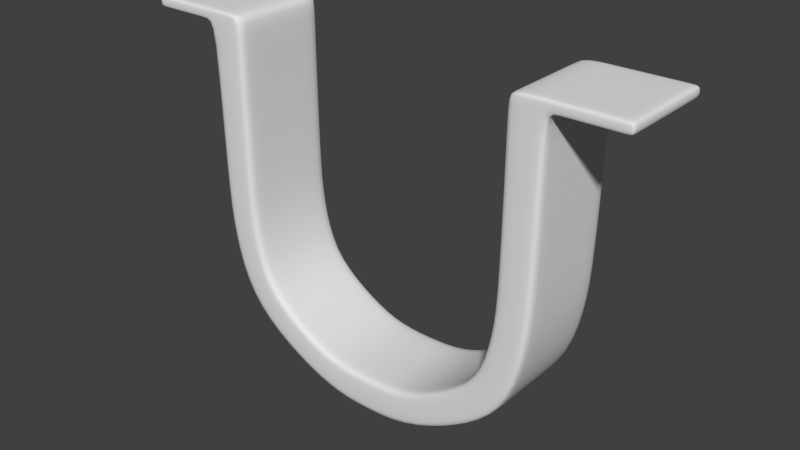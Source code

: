# Source: Clamp.blend  (saved by Blender 2.79.0; exported with 4.5.12 LTS)
import bpy
from mathutils import Matrix  # noqa: F401  (used for matrix-valued properties, if any)

bpy.ops.wm.read_factory_settings(use_empty=True)
scene = bpy.context.scene
scene.name = 'Scene'

# ---- collections
col_collection_1 = bpy.data.collections.new('Collection 1'); scene.collection.children.link(col_collection_1)

# ---- materials (node trees are filled in below, after node groups)
mat_bolts = bpy.data.materials.new('Bolts')
mat_bolts.alpha_threshold = 0.0
mat_bolts.use_transparent_shadow = False
mat_bolts.diffuse_color = (0.2079, 0.1265, 0.03557, 1.0)
mat_bolts.roughness = 0.5

# ---- material node trees

# ---- world
world_world = bpy.data.worlds.new('World'); scene.world = world_world
world_world.color = (0.05088, 0.05088, 0.05088)
world_world.use_sun_shadow = False
world_world.sun_shadow_jitter_overblur = 0.0
world_world.cycles.sampling_method = 'MANUAL'

# ---- meshes
me_plane = bpy.data.meshes.new('Plane')
me_plane.from_pydata([(-2.775, -0.5597, 0.0), (-1.982, -0.5597, 0.0), (-2.775, 0.5597, 0.0), (-1.982, 0.5597, 0.0), (-2.775, -0.5597, 0.1253), (-1.982, -0.5597, 0.1253), (-2.775, 0.5597, 0.1253), (-1.982, 0.5597, 0.1253), (-1.585, -0.5597, 0.0), (-1.585, 0.5597, 0.0), (-1.585, -0.5597, 0.1253), (-1.585, 0.5597, 0.1253), (-1.917, -0.5597, -2.381), (-1.917, 0.5597, -2.381), (-1.543, -0.5597, -2.251), (-1.543, 0.5597, -2.251), (-1.718, -0.5597, -3.091), (-1.718, 0.5597, -3.091), (-1.399, -0.5597, -2.855), (-1.399, 0.5597, -2.855), (-1.171, -0.5597, -3.533), (-1.171, 0.5597, -3.533), (-0.9648, -0.5597, -3.195), (-0.9648, 0.5597, -3.195), (-0.5003, -0.5597, -3.838), (-0.5003, 0.5597, -3.838), (-0.4983, -0.5597, -3.441), (-0.4983, 0.5597, -3.441), (-1.963, -0.5597, -1.752), (-1.577, -0.5597, -1.752), (-1.577, 0.5597, -1.752), (-1.963, 0.5597, -1.752), (2.775, -0.5597, 0.0), (1.982, -0.5597, 0.0), (2.775, 0.5597, 0.0), (1.982, 0.5597, 0.0), (2.775, -0.5597, 0.1253), (1.982, -0.5597, 0.1253), (2.775, 0.5597, 0.1253), (1.982, 0.5597, 0.1253), (1.585, -0.5597, 0.0), (1.585, 0.5597, 0.0), (1.585, -0.5597, 0.1253), (1.585, 0.5597, 0.1253), (1.917, -0.5597, -2.381), (1.917, 0.5597, -2.381), (1.543, -0.5597, -2.251), (1.543, 0.5597, -2.251), (1.718, -0.5597, -3.091), (1.718, 0.5597, -3.091), (1.399, -0.5597, -2.855), (1.399, 0.5597, -2.855), (1.171, -0.5597, -3.533), (1.171, 0.5597, -3.533), (0.9648, -0.5597, -3.195), (0.9648, 0.5597, -3.195), (0.5003, -0.5597, -3.838), (0.5003, 0.5597, -3.838), (0.4983, -0.5597, -3.441), (0.4983, 0.5597, -3.441), (0.0, -0.5597, -3.856), (0.0, 0.5597, -3.856), (0.0, -0.5597, -3.459), (0.0, 0.5597, -3.459), (1.963, -0.5597, -1.752), (1.577, -0.5597, -1.752), (1.577, 0.5597, -1.752), (1.963, 0.5597, -1.752), (-2.775, 0.4931, 0.0), (-1.982, 0.4931, 0.0), (-2.775, 0.4931, 0.1253), (-1.982, 0.4931, 0.1253), (-1.585, 0.4931, 0.0), (-1.585, 0.4931, 0.1253), (-1.917, 0.4931, -2.381), (-1.543, 0.4931, -2.251), (-1.718, 0.4931, -3.091), (-1.399, 0.4931, -2.855), (-1.171, 0.4931, -3.533), (-0.9648, 0.4931, -3.195), (-0.5003, 0.4931, -3.838), (-0.4983, 0.4931, -3.441), (0.0, 0.4931, -3.856), (0.0, 0.4931, -3.459), (-1.963, 0.4931, -1.752), (-1.577, 0.4931, -1.752), (2.775, 0.4931, 0.0), (1.982, 0.4931, 0.0), (2.775, 0.4931, 0.1253), (1.982, 0.4931, 0.1253), (1.585, 0.4931, 0.0), (1.585, 0.4931, 0.1253), (1.917, 0.4931, -2.381), (1.543, 0.4931, -2.251), (1.718, 0.4931, -3.091), (1.399, 0.4931, -2.855), (1.171, 0.4931, -3.533), (0.9648, 0.4931, -3.195), (0.5003, 0.4931, -3.838), (0.4983, 0.4931, -3.441), (1.963, 0.4931, -1.752), (1.577, 0.4931, -1.752), (-2.775, -0.5266, 0.0), (-2.775, -0.5266, 0.1253), (-1.963, -0.5266, -1.752), (2.775, -0.5266, 0.0), (2.775, -0.5266, 0.1253), (1.963, -0.5266, -1.752), (-1.982, -0.5266, 0.0), (-1.982, -0.5266, 0.1253), (-1.585, -0.5266, 0.0), (-1.585, -0.5266, 0.1253), (-1.917, -0.5266, -2.381), (-1.543, -0.5266, -2.251), (-1.718, -0.5266, -3.091), (-1.399, -0.5266, -2.855), (-1.171, -0.5266, -3.533), (-0.9648, -0.5266, -3.195), (-0.5003, -0.5266, -3.838), (-0.4983, -0.5266, -3.441), (0.0, -0.5266, -3.856), (0.0, -0.5266, -3.459), (-1.577, -0.5266, -1.752), (1.982, -0.5266, 0.0), (1.982, -0.5266, 0.1253), (1.585, -0.5266, 0.0), (1.585, -0.5266, 0.1253), (1.917, -0.5266, -2.381), (1.543, -0.5266, -2.251), (1.718, -0.5266, -3.091), (1.399, -0.5266, -2.855), (1.171, -0.5266, -3.533), (0.9648, -0.5266, -3.195), (0.5003, -0.5266, -3.838), (0.4983, -0.5266, -3.441), (1.577, -0.5266, -1.752), (-2.718, -0.5597, 0.0), (-2.718, 0.5597, 0.0), (-2.718, -0.5597, 0.1253), (-2.718, 0.5597, 0.1253), (-2.718, 0.4931, 0.1253), (-2.718, 0.4931, 0.0), (-2.718, -0.5266, 0.0), (-2.718, -0.5266, 0.1253), (2.708, -0.5597, 0.0), (2.708, 0.5597, 0.0), (2.708, -0.5597, 0.1253), (2.708, 0.5597, 0.1253), (2.708, 0.4931, 0.1253), (2.708, 0.4931, 0.0), (2.708, -0.5266, 0.0), (2.708, -0.5266, 0.1253), (-2.032, -0.5597, 0.0), (-2.032, -0.5597, 0.1253), (-2.032, 0.4931, 0.0), (-2.032, -0.5266, 0.0), (-2.032, 0.5597, 0.0), (-2.032, 0.5597, 0.1253), (-2.032, 0.4931, 0.1253), (-2.032, -0.5266, 0.1253), (2.0, -0.5597, 0.0), (2.0, -0.5597, 0.1253), (2.0, 0.4931, 0.1253), (2.0, -0.5266, 0.1253), (2.0, 0.5597, 0.0), (2.0, 0.5597, 0.1253), (2.0, 0.4931, 0.0), (2.0, -0.5266, 0.0)], [], [(154, 156, 3, 69), (158, 71, 7, 157), (137, 2, 6, 139), (152, 1, 5, 153), (3, 7, 11, 9), (102, 0, 4, 103), (72, 9, 11, 73), (5, 1, 8, 10), (109, 5, 10, 111), (29, 28, 12, 14), (74, 13, 17, 76), (122, 29, 14, 113), (31, 30, 15, 13), (84, 31, 13, 74), (18, 16, 20, 22), (14, 12, 16, 18), (113, 14, 18, 115), (13, 15, 19, 17), (21, 23, 27, 25), (115, 18, 22, 117), (17, 19, 23, 21), (76, 17, 21, 78), (26, 24, 60, 62), (78, 21, 25, 80), (22, 20, 24, 26), (117, 22, 26, 119), (119, 26, 62, 121), (25, 27, 63, 61), (80, 25, 61, 82), (69, 3, 31, 84), (3, 9, 30, 31), (110, 8, 29, 122), (8, 1, 28, 29), (166, 87, 35, 164), (162, 165, 39, 89), (145, 147, 38, 34), (160, 161, 37, 33), (35, 41, 43, 39), (105, 106, 36, 32), (90, 91, 43, 41), (37, 42, 40, 33), (124, 126, 42, 37), (65, 46, 44, 64), (92, 94, 49, 45), (135, 128, 46, 65), (67, 45, 47, 66), (100, 92, 45, 67), (50, 54, 52, 48), (46, 50, 48, 44), (128, 130, 50, 46), (45, 49, 51, 47), (53, 57, 59, 55), (130, 132, 54, 50), (49, 53, 55, 51), (94, 96, 53, 49), (58, 62, 60, 56), (96, 98, 57, 53), (54, 58, 56, 52), (132, 134, 58, 54), (134, 121, 62, 58), (57, 61, 63, 59), (98, 82, 61, 57), (87, 100, 67, 35), (35, 67, 66, 41), (125, 135, 65, 40), (40, 65, 64, 33), (41, 66, 101, 90), (123, 107, 100, 87), (133, 120, 82, 98), (59, 63, 83, 99), (55, 59, 99, 97), (131, 133, 98, 96), (129, 131, 96, 94), (51, 55, 97, 95), (47, 51, 95, 93), (107, 127, 92, 100), (66, 47, 93, 101), (127, 129, 94, 92), (39, 43, 91, 89), (125, 126, 91, 90), (34, 38, 88, 86), (163, 162, 89, 124), (167, 123, 87, 166), (9, 72, 85, 30), (108, 69, 84, 104), (118, 80, 82, 120), (27, 81, 83, 63), (23, 79, 81, 27), (116, 78, 80, 118), (114, 76, 78, 116), (19, 77, 79, 23), (15, 75, 77, 19), (104, 84, 74, 112), (30, 85, 75, 15), (112, 74, 76, 114), (7, 71, 73, 11), (110, 72, 73, 111), (2, 68, 70, 6), (159, 109, 71, 158), (155, 154, 69, 108), (152, 155, 108, 1), (153, 5, 109, 159), (8, 110, 111, 10), (12, 112, 114, 16), (28, 104, 112, 12), (16, 114, 116, 20), (20, 116, 118, 24), (24, 118, 120, 60), (1, 108, 104, 28), (160, 33, 123, 167), (161, 163, 124, 37), (40, 42, 126, 125), (44, 48, 129, 127), (64, 44, 127, 107), (48, 52, 131, 129), (52, 56, 133, 131), (56, 60, 120, 133), (33, 64, 107, 123), (90, 101, 135, 125), (99, 83, 121, 134), (97, 99, 134, 132), (95, 97, 132, 130), (93, 95, 130, 128), (101, 93, 128, 135), (89, 91, 126, 124), (86, 88, 106, 105), (72, 110, 122, 85), (81, 119, 121, 83), (79, 117, 119, 81), (77, 115, 117, 79), (75, 113, 115, 77), (85, 122, 113, 75), (71, 109, 111, 73), (68, 102, 103, 70), (4, 138, 143, 103), (0, 102, 142, 136), (102, 68, 141, 142), (103, 143, 140, 70), (0, 136, 138, 4), (156, 137, 139, 157), (70, 140, 139, 6), (68, 2, 137, 141), (36, 106, 151, 146), (32, 144, 150, 105), (105, 150, 149, 86), (106, 88, 148, 151), (32, 36, 146, 144), (164, 165, 147, 145), (88, 38, 147, 148), (86, 149, 145, 34), (3, 156, 157, 7), (138, 153, 159, 143), (136, 142, 155, 152), (142, 141, 154, 155), (143, 159, 158, 140), (136, 152, 153, 138), (140, 158, 157, 139), (141, 137, 156, 154), (35, 39, 165, 164), (146, 151, 163, 161), (144, 160, 167, 150), (150, 167, 166, 149), (151, 148, 162, 163), (144, 146, 161, 160), (148, 147, 165, 162), (149, 166, 164, 145)])
me_plane.polygons.foreach_set('use_smooth', [True] * 166)
me_plane.use_remesh_preserve_volume = False
me_plane.use_remesh_preserve_attributes = False
me_plane.use_mirror_vertex_groups = False
me_plane.update()
me_circle_002 = bpy.data.meshes.new('Circle.002')
me_circle_002.from_pydata([(0.0, 1.0, 0.0), (-0.866, 0.5, 0.0), (-0.866, -0.5, 0.0), (8.742e-08, -1.0, 0.0), (0.866, -0.5, 0.0), (0.866, 0.5, 0.0), (0.0, 1.0, 0.2474), (-0.866, 0.5, 0.2474), (-0.866, -0.5, 0.2474), (8.742e-08, -1.0, 0.2474), (0.866, -0.5, 0.2474), (0.866, 0.5, 0.2474), (41.17, -4.622, -1.49e-08), (40.3, -5.122, -1.49e-08), (40.3, -6.122, -1.49e-08), (41.17, -6.622, -1.49e-08), (42.04, -6.122, -1.49e-08), (42.04, -5.122, -1.49e-08), (41.17, -4.622, 0.2474), (40.3, -5.122, 0.2474), (40.3, -6.122, 0.2474), (41.17, -6.622, 0.2474), (42.04, -6.122, 0.2474), (42.04, -5.122, 0.2474), (44.45, -4.622, -1.49e-08), (43.59, -5.122, -1.49e-08), (43.59, -6.122, -1.49e-08), (44.45, -6.622, -1.49e-08), (45.32, -6.122, -1.49e-08), (45.32, -5.122, -1.49e-08), (44.45, -4.622, 0.2474), (43.59, -5.122, 0.2474), (43.59, -6.122, 0.2474), (44.45, -6.622, 0.2474), (45.32, -6.122, 0.2474), (45.32, -5.122, 0.2474), (44.45, 1.0, -1.49e-08), (43.59, 0.5, -1.49e-08), (43.59, -0.5, -1.49e-08), (44.45, -1.0, -1.49e-08), (45.32, -0.5, -1.49e-08), (45.32, 0.5, -1.49e-08), (44.45, 1.0, 0.2474), (43.59, 0.5, 0.2474), (43.59, -0.5, 0.2474), (44.45, -1.0, 0.2474), (45.32, -0.5, 0.2474), (45.32, 0.5, 0.2474), (41.17, 1.0, -1.49e-08), (40.3, 0.5, -1.49e-08), (40.3, -0.5, -1.49e-08), (41.17, -1.0, -1.49e-08), (42.04, -0.5, -1.49e-08), (42.04, 0.5, -1.49e-08), (41.17, 1.0, 0.2474), (40.3, 0.5, 0.2474), (40.3, -0.5, 0.2474), (41.17, -1.0, 0.2474), (42.04, -0.5, 0.2474), (42.04, 0.5, 0.2474), (-3.281, 1.0, -1.49e-08), (-4.147, 0.5, -1.49e-08), (-4.147, -0.5, -1.49e-08), (-3.281, -1.0, -1.49e-08), (-2.415, -0.5, -1.49e-08), (-2.415, 0.5, -1.49e-08), (-3.281, 1.0, 0.2474), (-4.147, 0.5, 0.2474), (-4.147, -0.5, 0.2474), (-3.281, -1.0, 0.2474), (-2.415, -0.5, 0.2474), (-2.415, 0.5, 0.2474), (0.0, -4.622, -1.49e-08), (-0.866, -5.122, -1.49e-08), (-0.866, -6.122, -1.49e-08), (8.742e-08, -6.622, -1.49e-08), (0.866, -6.122, -1.49e-08), (0.866, -5.122, -1.49e-08), (0.0, -4.622, 0.2474), (-0.866, -5.122, 0.2474), (-0.866, -6.122, 0.2474), (8.742e-08, -6.622, 0.2474), (0.866, -6.122, 0.2474), (0.866, -5.122, 0.2474), (-3.281, -4.622, -1.49e-08), (-4.147, -5.122, -1.49e-08), (-4.147, -6.122, -1.49e-08), (-3.281, -6.622, -1.49e-08), (-2.415, -6.122, -1.49e-08), (-2.415, -5.122, -1.49e-08), (-3.281, -4.622, 0.2474), (-4.147, -5.122, 0.2474), (-4.147, -6.122, 0.2474), (-3.281, -6.622, 0.2474), (-2.415, -6.122, 0.2474), (-2.415, -5.122, 0.2474)], [], [(1, 0, 5, 4, 3, 2), (7, 8, 9, 10, 11, 6), (4, 5, 11, 10), (2, 3, 9, 8), (0, 1, 7, 6), (5, 0, 6, 11), (3, 4, 10, 9), (1, 2, 8, 7), (13, 12, 17, 16, 15, 14), (19, 20, 21, 22, 23, 18), (16, 17, 23, 22), (14, 15, 21, 20), (12, 13, 19, 18), (17, 12, 18, 23), (15, 16, 22, 21), (13, 14, 20, 19), (25, 24, 29, 28, 27, 26), (31, 32, 33, 34, 35, 30), (28, 29, 35, 34), (26, 27, 33, 32), (24, 25, 31, 30), (29, 24, 30, 35), (27, 28, 34, 33), (25, 26, 32, 31), (37, 36, 41, 40, 39, 38), (43, 44, 45, 46, 47, 42), (40, 41, 47, 46), (38, 39, 45, 44), (36, 37, 43, 42), (41, 36, 42, 47), (39, 40, 46, 45), (37, 38, 44, 43), (49, 48, 53, 52, 51, 50), (55, 56, 57, 58, 59, 54), (52, 53, 59, 58), (50, 51, 57, 56), (48, 49, 55, 54), (53, 48, 54, 59), (51, 52, 58, 57), (49, 50, 56, 55), (61, 60, 65, 64, 63, 62), (67, 68, 69, 70, 71, 66), (64, 65, 71, 70), (62, 63, 69, 68), (60, 61, 67, 66), (65, 60, 66, 71), (63, 64, 70, 69), (61, 62, 68, 67), (73, 72, 77, 76, 75, 74), (79, 80, 81, 82, 83, 78), (76, 77, 83, 82), (74, 75, 81, 80), (72, 73, 79, 78), (77, 72, 78, 83), (75, 76, 82, 81), (73, 74, 80, 79), (85, 84, 89, 88, 87, 86), (91, 92, 93, 94, 95, 90), (88, 89, 95, 94), (86, 87, 93, 92), (84, 85, 91, 90), (89, 84, 90, 95), (87, 88, 94, 93), (85, 86, 92, 91)])
me_circle_002.materials.append(mat_bolts)
me_circle_002.use_remesh_preserve_volume = False
me_circle_002.use_remesh_preserve_attributes = False
me_circle_002.use_mirror_vertex_groups = False
me_circle_002.update()

# ---- objects
ob_clamp = bpy.data.objects.new('Clamp', me_plane)
ob_clamp_bolts = bpy.data.objects.new('Clamp_Bolts', me_circle_002)

# ---- transforms, parenting, visibility, modifiers, constraints
ob_clamp.location = (0.0, 0.0, 0.0)
ob_clamp.lineart.crease_threshold = 0.0
_m = ob_clamp.modifiers.new('Subsurf', 'SUBSURF')
_m.uv_smooth = 'PRESERVE_CORNERS'
_m.quality = 2
_m.levels = 2
_m.show_only_control_edges = False
ob_clamp_bolts.parent = ob_clamp
ob_clamp_bolts.location = (-2.236, 0.2921, -0.04255)
ob_clamp_bolts.scale = (0.1081, 0.1081, 0.217)
ob_clamp_bolts.lineart.crease_threshold = 0.0

# ---- collection membership
col_collection_1.objects.link(ob_clamp)
col_collection_1.objects.link(ob_clamp_bolts)

# ---- scene / render settings (as saved in the file)
scene.frame_start = 1; scene.frame_end = 450; scene.frame_set(1)
scene.render.engine = 'BLENDER_EEVEE_NEXT'
scene.render.image_settings.file_format = 'FFMPEG'
scene.render.fps = 30
scene.render.dither_intensity = 0.0
scene.cycles.use_denoising = False
scene.cycles.samples = 128
scene.cycles.sampling_pattern = 'TABULATED_SOBOL'
scene.cycles.use_adaptive_sampling = False
scene.cycles.use_light_tree = False
scene.cycles.blur_glossy = 0.0
scene.cycles.sample_clamp_indirect = 0.0
scene.view_settings.view_transform = 'Standard'
bpy.context.view_layer.update()

# ---- added for rendering (the .blend has no active camera and no usable light): camera, sun
cam_auto = bpy.data.cameras.new('AutoCamera')
cam_auto.lens = 50.0
cam_auto.sensor_width = 36.0
cam_auto.clip_end = 1000.0
ob_auto_camera = bpy.data.objects.new('AutoCamera', cam_auto)
scene.collection.objects.link(ob_auto_camera)
ob_auto_camera.location = (6.40389, -7.68467, 3.25783)
ob_auto_camera.rotation_euler = (1.09748, -7.21219e-08, 0.694738)
scene.camera = ob_auto_camera
light_auto_sun = bpy.data.lights.new('AutoSun', 'SUN')
light_auto_sun.energy = 3.0
light_auto_sun.angle = 0.0523599
ob_auto_sun = bpy.data.objects.new('AutoSun', light_auto_sun)
scene.collection.objects.link(ob_auto_sun)
ob_auto_sun.rotation_euler = (0.872665, 0.174533, 0.523599)
bpy.context.view_layer.update()
